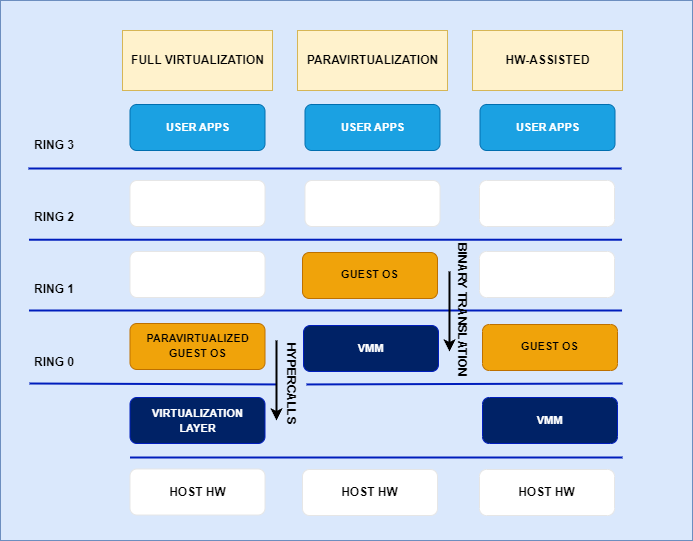

The diagram above was exported from draw.io. Its source (the exported page's mxGraphModel, read from the mxfile embedded in the PNG):
<mxGraphModel dx="2228" dy="1186" grid="1" gridSize="10" guides="1" tooltips="1" connect="1" arrows="1" fold="1" page="1" pageScale="1" pageWidth="827" pageHeight="1169" math="0" shadow="0">
  <root>
    <mxCell id="0" />
    <mxCell id="1" parent="0" />
    <mxCell id="uuwtNl-rHApXOQMsfp5Q-1" value="" style="rounded=0;whiteSpace=wrap;html=1;movable=1;resizable=1;rotatable=1;deletable=1;editable=1;locked=0;connectable=1;fillColor=#dae8fc;strokeColor=#6c8ebf;" vertex="1" parent="1">
      <mxGeometry x="32" y="315" width="692" height="540" as="geometry" />
    </mxCell>
    <mxCell id="uuwtNl-rHApXOQMsfp5Q-2" value="" style="rounded=0;whiteSpace=wrap;html=1;fillColor=#fff2cc;strokeColor=#d6b656;" vertex="1" parent="1">
      <mxGeometry x="154" y="345" width="150" height="60" as="geometry" />
    </mxCell>
    <mxCell id="uuwtNl-rHApXOQMsfp5Q-3" value="" style="rounded=0;whiteSpace=wrap;html=1;fillColor=#fff2cc;strokeColor=#d6b656;" vertex="1" parent="1">
      <mxGeometry x="329" y="345" width="150" height="60" as="geometry" />
    </mxCell>
    <mxCell id="uuwtNl-rHApXOQMsfp5Q-4" value="" style="rounded=0;whiteSpace=wrap;html=1;fillColor=#fff2cc;strokeColor=#d6b656;" vertex="1" parent="1">
      <mxGeometry x="504" y="345" width="150" height="60" as="geometry" />
    </mxCell>
    <mxCell id="uuwtNl-rHApXOQMsfp5Q-5" value="FULL VIRTUALIZATION" style="text;html=1;align=center;verticalAlign=middle;whiteSpace=wrap;rounded=0;fontStyle=1" vertex="1" parent="1">
      <mxGeometry x="161.5" y="360" width="135" height="30" as="geometry" />
    </mxCell>
    <mxCell id="uuwtNl-rHApXOQMsfp5Q-7" value="" style="endArrow=none;html=1;rounded=0;fillColor=#0050ef;strokeColor=#001DBC;strokeWidth=2;" edge="1" parent="1">
      <mxGeometry width="50" height="50" relative="1" as="geometry">
        <mxPoint x="59.969687721946016" y="483" as="sourcePoint" />
        <mxPoint x="653.0000000000001" y="483" as="targetPoint" />
      </mxGeometry>
    </mxCell>
    <mxCell id="uuwtNl-rHApXOQMsfp5Q-10" value="" style="rounded=1;whiteSpace=wrap;html=1;fillColor=#1ba1e2;fontColor=#ffffff;strokeColor=#006EAF;" vertex="1" parent="1">
      <mxGeometry x="161.5" y="419" width="135" height="46" as="geometry" />
    </mxCell>
    <mxCell id="uuwtNl-rHApXOQMsfp5Q-11" value="" style="rounded=1;whiteSpace=wrap;html=1;fillColor=#1ba1e2;fontColor=#ffffff;strokeColor=#006EAF;" vertex="1" parent="1">
      <mxGeometry x="336.5" y="419" width="135" height="46" as="geometry" />
    </mxCell>
    <mxCell id="uuwtNl-rHApXOQMsfp5Q-12" value="" style="rounded=1;whiteSpace=wrap;html=1;fillColor=#1ba1e2;fontColor=#ffffff;strokeColor=#006EAF;" vertex="1" parent="1">
      <mxGeometry x="511.5" y="419" width="135" height="46" as="geometry" />
    </mxCell>
    <mxCell id="uuwtNl-rHApXOQMsfp5Q-13" value="&lt;font color=&quot;#ffffff&quot; style=&quot;font-size: 11px;&quot;&gt;USER APPS&lt;/font&gt;" style="text;html=1;align=center;verticalAlign=middle;whiteSpace=wrap;rounded=0;fontStyle=1" vertex="1" parent="1">
      <mxGeometry x="161.5" y="427" width="135" height="30" as="geometry" />
    </mxCell>
    <mxCell id="uuwtNl-rHApXOQMsfp5Q-14" value="&lt;font color=&quot;#ffffff&quot; style=&quot;font-size: 11px;&quot;&gt;USER APPS&lt;/font&gt;" style="text;html=1;align=center;verticalAlign=middle;whiteSpace=wrap;rounded=0;fontStyle=1" vertex="1" parent="1">
      <mxGeometry x="511.5" y="427" width="135" height="30" as="geometry" />
    </mxCell>
    <mxCell id="uuwtNl-rHApXOQMsfp5Q-15" value="&lt;font color=&quot;#ffffff&quot; style=&quot;font-size: 11px;&quot;&gt;USER APPS&lt;/font&gt;" style="text;html=1;align=center;verticalAlign=middle;whiteSpace=wrap;rounded=0;fontStyle=1" vertex="1" parent="1">
      <mxGeometry x="336.5" y="427" width="135" height="30" as="geometry" />
    </mxCell>
    <mxCell id="uuwtNl-rHApXOQMsfp5Q-16" value="PARAVIRTUALIZATION" style="text;html=1;align=center;verticalAlign=middle;whiteSpace=wrap;rounded=0;fontStyle=1" vertex="1" parent="1">
      <mxGeometry x="336.5" y="360" width="135" height="30" as="geometry" />
    </mxCell>
    <mxCell id="uuwtNl-rHApXOQMsfp5Q-17" value="HW-ASSISTED" style="text;html=1;align=center;verticalAlign=middle;whiteSpace=wrap;rounded=0;fontStyle=1" vertex="1" parent="1">
      <mxGeometry x="511.5" y="360" width="135" height="30" as="geometry" />
    </mxCell>
    <mxCell id="uuwtNl-rHApXOQMsfp5Q-18" value="" style="rounded=1;whiteSpace=wrap;html=1;strokeColor=#E6E6E6;" vertex="1" parent="1">
      <mxGeometry x="161.5" y="495" width="135" height="46" as="geometry" />
    </mxCell>
    <mxCell id="uuwtNl-rHApXOQMsfp5Q-19" value="" style="rounded=1;whiteSpace=wrap;html=1;strokeColor=#E6E6E6;" vertex="1" parent="1">
      <mxGeometry x="161.5" y="566" width="135" height="46" as="geometry" />
    </mxCell>
    <mxCell id="uuwtNl-rHApXOQMsfp5Q-22" value="" style="endArrow=none;html=1;rounded=0;fillColor=#0050ef;strokeColor=#001DBC;strokeWidth=2;" edge="1" parent="1">
      <mxGeometry width="50" height="50" relative="1" as="geometry">
        <mxPoint x="60.48968772194601" y="554.23" as="sourcePoint" />
        <mxPoint x="653.5200000000001" y="554.23" as="targetPoint" />
      </mxGeometry>
    </mxCell>
    <mxCell id="uuwtNl-rHApXOQMsfp5Q-23" value="" style="endArrow=none;html=1;rounded=0;fillColor=#0050ef;strokeColor=#001DBC;strokeWidth=2;" edge="1" parent="1">
      <mxGeometry width="50" height="50" relative="1" as="geometry">
        <mxPoint x="60.48968772194601" y="625" as="sourcePoint" />
        <mxPoint x="653.5200000000001" y="625" as="targetPoint" />
      </mxGeometry>
    </mxCell>
    <mxCell id="uuwtNl-rHApXOQMsfp5Q-24" value="" style="endArrow=none;html=1;rounded=0;fillColor=#0050ef;strokeColor=#001DBC;strokeWidth=2;" edge="1" parent="1" source="uuwtNl-rHApXOQMsfp5Q-37">
      <mxGeometry width="50" height="50" relative="1" as="geometry">
        <mxPoint x="60.99968772194602" y="698" as="sourcePoint" />
        <mxPoint x="654.0300000000001" y="698" as="targetPoint" />
      </mxGeometry>
    </mxCell>
    <mxCell id="uuwtNl-rHApXOQMsfp5Q-25" value="RING 3" style="text;html=1;align=left;verticalAlign=middle;whiteSpace=wrap;rounded=0;fontStyle=1" vertex="1" parent="1">
      <mxGeometry x="64" y="445" width="60" height="30" as="geometry" />
    </mxCell>
    <mxCell id="uuwtNl-rHApXOQMsfp5Q-26" value="RING 2" style="text;html=1;align=left;verticalAlign=middle;whiteSpace=wrap;rounded=0;fontStyle=1" vertex="1" parent="1">
      <mxGeometry x="64" y="517" width="60" height="30" as="geometry" />
    </mxCell>
    <mxCell id="uuwtNl-rHApXOQMsfp5Q-27" value="RING 1" style="text;html=1;align=left;verticalAlign=middle;whiteSpace=wrap;rounded=0;fontStyle=1" vertex="1" parent="1">
      <mxGeometry x="64" y="589" width="60" height="30" as="geometry" />
    </mxCell>
    <mxCell id="uuwtNl-rHApXOQMsfp5Q-28" style="edgeStyle=orthogonalEdgeStyle;rounded=0;orthogonalLoop=1;jettySize=auto;html=1;exitX=0.5;exitY=1;exitDx=0;exitDy=0;" edge="1" parent="1" source="uuwtNl-rHApXOQMsfp5Q-26" target="uuwtNl-rHApXOQMsfp5Q-26">
      <mxGeometry relative="1" as="geometry" />
    </mxCell>
    <mxCell id="uuwtNl-rHApXOQMsfp5Q-29" value="RING 0" style="text;html=1;align=left;verticalAlign=middle;whiteSpace=wrap;rounded=0;fontStyle=1" vertex="1" parent="1">
      <mxGeometry x="64" y="662" width="60" height="30" as="geometry" />
    </mxCell>
    <mxCell id="uuwtNl-rHApXOQMsfp5Q-30" value="" style="rounded=1;whiteSpace=wrap;html=1;strokeColor=#E6E6E6;" vertex="1" parent="1">
      <mxGeometry x="336.5" y="495" width="135" height="46" as="geometry" />
    </mxCell>
    <mxCell id="uuwtNl-rHApXOQMsfp5Q-32" value="" style="endArrow=none;html=1;rounded=0;fillColor=#0050ef;strokeColor=#001DBC;strokeWidth=2;" edge="1" parent="1">
      <mxGeometry width="50" height="50" relative="1" as="geometry">
        <mxPoint x="161.49968772194603" y="772" as="sourcePoint" />
        <mxPoint x="654" y="772" as="targetPoint" />
      </mxGeometry>
    </mxCell>
    <mxCell id="uuwtNl-rHApXOQMsfp5Q-38" value="" style="endArrow=none;html=1;rounded=0;fillColor=#0050ef;strokeColor=#001DBC;strokeWidth=2;" edge="1" parent="1" target="uuwtNl-rHApXOQMsfp5Q-37">
      <mxGeometry width="50" height="50" relative="1" as="geometry">
        <mxPoint x="60.99968772194602" y="698" as="sourcePoint" />
        <mxPoint x="654.0300000000001" y="698" as="targetPoint" />
      </mxGeometry>
    </mxCell>
    <mxCell id="uuwtNl-rHApXOQMsfp5Q-41" value="" style="group" vertex="1" connectable="0" parent="1">
      <mxGeometry x="161.5" y="783.5" width="135" height="46" as="geometry" />
    </mxCell>
    <mxCell id="uuwtNl-rHApXOQMsfp5Q-31" value="" style="rounded=1;whiteSpace=wrap;html=1;strokeColor=#E6E6E6;" vertex="1" parent="uuwtNl-rHApXOQMsfp5Q-41">
      <mxGeometry width="135" height="46" as="geometry" />
    </mxCell>
    <mxCell id="uuwtNl-rHApXOQMsfp5Q-33" value="HOST HW" style="text;html=1;align=center;verticalAlign=middle;whiteSpace=wrap;rounded=0;fontStyle=1" vertex="1" parent="uuwtNl-rHApXOQMsfp5Q-41">
      <mxGeometry y="8" width="135" height="30" as="geometry" />
    </mxCell>
    <mxCell id="uuwtNl-rHApXOQMsfp5Q-42" value="" style="group" vertex="1" connectable="0" parent="1">
      <mxGeometry x="334" y="784" width="135" height="46" as="geometry" />
    </mxCell>
    <mxCell id="uuwtNl-rHApXOQMsfp5Q-43" value="" style="rounded=1;whiteSpace=wrap;html=1;strokeColor=#E6E6E6;" vertex="1" parent="uuwtNl-rHApXOQMsfp5Q-42">
      <mxGeometry width="135" height="46" as="geometry" />
    </mxCell>
    <mxCell id="uuwtNl-rHApXOQMsfp5Q-44" value="HOST HW" style="text;html=1;align=center;verticalAlign=middle;whiteSpace=wrap;rounded=0;fontStyle=1" vertex="1" parent="uuwtNl-rHApXOQMsfp5Q-42">
      <mxGeometry y="8" width="135" height="30" as="geometry" />
    </mxCell>
    <mxCell id="uuwtNl-rHApXOQMsfp5Q-45" value="" style="group" vertex="1" connectable="0" parent="1">
      <mxGeometry x="511" y="784" width="135" height="46" as="geometry" />
    </mxCell>
    <mxCell id="uuwtNl-rHApXOQMsfp5Q-46" value="" style="rounded=1;whiteSpace=wrap;html=1;strokeColor=#E6E6E6;" vertex="1" parent="uuwtNl-rHApXOQMsfp5Q-45">
      <mxGeometry width="135" height="46" as="geometry" />
    </mxCell>
    <mxCell id="uuwtNl-rHApXOQMsfp5Q-47" value="HOST HW" style="text;html=1;align=center;verticalAlign=middle;whiteSpace=wrap;rounded=0;fontStyle=1" vertex="1" parent="uuwtNl-rHApXOQMsfp5Q-45">
      <mxGeometry y="8" width="135" height="30" as="geometry" />
    </mxCell>
    <mxCell id="uuwtNl-rHApXOQMsfp5Q-48" value="" style="group" vertex="1" connectable="0" parent="1">
      <mxGeometry x="161.5" y="712" width="135" height="46" as="geometry" />
    </mxCell>
    <mxCell id="uuwtNl-rHApXOQMsfp5Q-21" value="" style="rounded=1;whiteSpace=wrap;html=1;fillColor=#002266;fontColor=#ffffff;strokeColor=#001DBC;" vertex="1" parent="uuwtNl-rHApXOQMsfp5Q-48">
      <mxGeometry width="135" height="46" as="geometry" />
    </mxCell>
    <mxCell id="uuwtNl-rHApXOQMsfp5Q-40" value="&lt;font color=&quot;#ffffff&quot;&gt;&lt;span style=&quot;font-size: 11px;&quot;&gt;VIRTUALIZATION&lt;/span&gt;&lt;/font&gt;&lt;div&gt;&lt;font color=&quot;#ffffff&quot;&gt;&lt;span style=&quot;font-size: 11px;&quot;&gt;LAYER&lt;/span&gt;&lt;/font&gt;&lt;/div&gt;" style="text;html=1;align=center;verticalAlign=middle;whiteSpace=wrap;rounded=0;fontStyle=1" vertex="1" parent="uuwtNl-rHApXOQMsfp5Q-48">
      <mxGeometry y="8" width="135" height="30" as="geometry" />
    </mxCell>
    <mxCell id="uuwtNl-rHApXOQMsfp5Q-49" value="" style="group" vertex="1" connectable="0" parent="1">
      <mxGeometry x="335" y="640" width="135" height="46" as="geometry" />
    </mxCell>
    <mxCell id="uuwtNl-rHApXOQMsfp5Q-50" value="" style="rounded=1;whiteSpace=wrap;html=1;fillColor=#002266;fontColor=#ffffff;strokeColor=#001DBC;" vertex="1" parent="uuwtNl-rHApXOQMsfp5Q-49">
      <mxGeometry width="135" height="46" as="geometry" />
    </mxCell>
    <mxCell id="uuwtNl-rHApXOQMsfp5Q-51" value="&lt;font color=&quot;#ffffff&quot;&gt;&lt;span style=&quot;font-size: 11px;&quot;&gt;VMM&lt;/span&gt;&lt;/font&gt;" style="text;html=1;align=center;verticalAlign=middle;whiteSpace=wrap;rounded=0;fontStyle=1" vertex="1" parent="uuwtNl-rHApXOQMsfp5Q-49">
      <mxGeometry y="8" width="135" height="30" as="geometry" />
    </mxCell>
    <mxCell id="uuwtNl-rHApXOQMsfp5Q-52" value="" style="group" vertex="1" connectable="0" parent="1">
      <mxGeometry x="514" y="712" width="135" height="46" as="geometry" />
    </mxCell>
    <mxCell id="uuwtNl-rHApXOQMsfp5Q-53" value="" style="rounded=1;whiteSpace=wrap;html=1;fillColor=#002266;fontColor=#ffffff;strokeColor=#001DBC;" vertex="1" parent="uuwtNl-rHApXOQMsfp5Q-52">
      <mxGeometry width="135" height="46" as="geometry" />
    </mxCell>
    <mxCell id="uuwtNl-rHApXOQMsfp5Q-54" value="&lt;font color=&quot;#ffffff&quot;&gt;&lt;span style=&quot;font-size: 11px;&quot;&gt;VMM&lt;/span&gt;&lt;/font&gt;" style="text;html=1;align=center;verticalAlign=middle;whiteSpace=wrap;rounded=0;fontStyle=1" vertex="1" parent="uuwtNl-rHApXOQMsfp5Q-52">
      <mxGeometry y="8" width="135" height="30" as="geometry" />
    </mxCell>
    <mxCell id="uuwtNl-rHApXOQMsfp5Q-55" value="" style="group" vertex="1" connectable="0" parent="1">
      <mxGeometry x="161.5" y="638" width="135" height="46" as="geometry" />
    </mxCell>
    <mxCell id="uuwtNl-rHApXOQMsfp5Q-20" value="" style="rounded=1;whiteSpace=wrap;html=1;fillColor=#f0a30a;fontColor=#000000;strokeColor=#BD7000;" vertex="1" parent="uuwtNl-rHApXOQMsfp5Q-55">
      <mxGeometry width="135" height="46" as="geometry" />
    </mxCell>
    <mxCell id="uuwtNl-rHApXOQMsfp5Q-39" value="&lt;font style=&quot;font-size: 11px;&quot;&gt;PARAVIRTUALIZED&lt;/font&gt;&lt;div&gt;&lt;font style=&quot;font-size: 11px;&quot;&gt;GUEST OS&lt;/font&gt;&lt;/div&gt;" style="text;html=1;align=center;verticalAlign=middle;whiteSpace=wrap;rounded=0;fontStyle=1" vertex="1" parent="uuwtNl-rHApXOQMsfp5Q-55">
      <mxGeometry y="7" width="135" height="30" as="geometry" />
    </mxCell>
    <mxCell id="uuwtNl-rHApXOQMsfp5Q-56" value="" style="group" vertex="1" connectable="0" parent="1">
      <mxGeometry x="334" y="567" width="135" height="46" as="geometry" />
    </mxCell>
    <mxCell id="uuwtNl-rHApXOQMsfp5Q-57" value="" style="rounded=1;whiteSpace=wrap;html=1;fillColor=#f0a30a;fontColor=#000000;strokeColor=#BD7000;" vertex="1" parent="uuwtNl-rHApXOQMsfp5Q-56">
      <mxGeometry width="135" height="46" as="geometry" />
    </mxCell>
    <mxCell id="uuwtNl-rHApXOQMsfp5Q-58" value="&lt;span style=&quot;font-size: 11px; background-color: initial;&quot;&gt;GUEST OS&lt;/span&gt;" style="text;html=1;align=center;verticalAlign=middle;whiteSpace=wrap;rounded=0;fontStyle=1" vertex="1" parent="uuwtNl-rHApXOQMsfp5Q-56">
      <mxGeometry y="7" width="135" height="30" as="geometry" />
    </mxCell>
    <mxCell id="uuwtNl-rHApXOQMsfp5Q-59" value="" style="group" vertex="1" connectable="0" parent="1">
      <mxGeometry x="514" y="639" width="135" height="46" as="geometry" />
    </mxCell>
    <mxCell id="uuwtNl-rHApXOQMsfp5Q-60" value="" style="rounded=1;whiteSpace=wrap;html=1;fillColor=#f0a30a;fontColor=#000000;strokeColor=#BD7000;" vertex="1" parent="uuwtNl-rHApXOQMsfp5Q-59">
      <mxGeometry width="135" height="46" as="geometry" />
    </mxCell>
    <mxCell id="uuwtNl-rHApXOQMsfp5Q-61" value="&lt;span style=&quot;font-size: 11px; background-color: initial;&quot;&gt;GUEST OS&lt;/span&gt;" style="text;html=1;align=center;verticalAlign=middle;whiteSpace=wrap;rounded=0;fontStyle=1" vertex="1" parent="uuwtNl-rHApXOQMsfp5Q-59">
      <mxGeometry y="7" width="135" height="30" as="geometry" />
    </mxCell>
    <mxCell id="uuwtNl-rHApXOQMsfp5Q-62" value="" style="rounded=1;whiteSpace=wrap;html=1;strokeColor=#E6E6E6;" vertex="1" parent="1">
      <mxGeometry x="511" y="495" width="135" height="46" as="geometry" />
    </mxCell>
    <mxCell id="uuwtNl-rHApXOQMsfp5Q-63" value="" style="rounded=1;whiteSpace=wrap;html=1;strokeColor=#E6E6E6;" vertex="1" parent="1">
      <mxGeometry x="511" y="566" width="135" height="46" as="geometry" />
    </mxCell>
    <mxCell id="uuwtNl-rHApXOQMsfp5Q-65" value="" style="group;" vertex="1" connectable="0" parent="1">
      <mxGeometry x="308" y="654" width="30" height="90" as="geometry" />
    </mxCell>
    <mxCell id="uuwtNl-rHApXOQMsfp5Q-35" value="" style="endArrow=classic;html=1;rounded=0;strokeWidth=2;" edge="1" parent="uuwtNl-rHApXOQMsfp5Q-65">
      <mxGeometry width="50" height="50" relative="1" as="geometry">
        <mxPoint y="1" as="sourcePoint" />
        <mxPoint y="81" as="targetPoint" />
      </mxGeometry>
    </mxCell>
    <mxCell id="uuwtNl-rHApXOQMsfp5Q-37" value="HYPERCALLS" style="text;html=1;align=center;verticalAlign=middle;whiteSpace=wrap;rounded=0;rotation=90;fontStyle=1" vertex="1" parent="uuwtNl-rHApXOQMsfp5Q-65">
      <mxGeometry x="-30" y="30" width="90" height="30" as="geometry" />
    </mxCell>
    <mxCell id="uuwtNl-rHApXOQMsfp5Q-67" value="" style="endArrow=classic;html=1;rounded=0;strokeWidth=2;" edge="1" parent="1">
      <mxGeometry width="50" height="50" relative="1" as="geometry">
        <mxPoint x="481" y="586" as="sourcePoint" />
        <mxPoint x="481" y="666" as="targetPoint" />
      </mxGeometry>
    </mxCell>
    <mxCell id="uuwtNl-rHApXOQMsfp5Q-68" value="BINARY TRANSLATION" style="text;html=1;align=center;verticalAlign=middle;whiteSpace=wrap;rounded=0;rotation=90;fontStyle=1;" vertex="1" parent="1">
      <mxGeometry x="424" y="610" width="140" height="30" as="geometry" />
    </mxCell>
  </root>
</mxGraphModel>